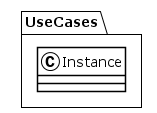

The diagram above was rendered by PlantUML. Its source (embedded in the PNG):
@startuml
!theme plain
package UseCases {
class Instance {
}
}
@enduml